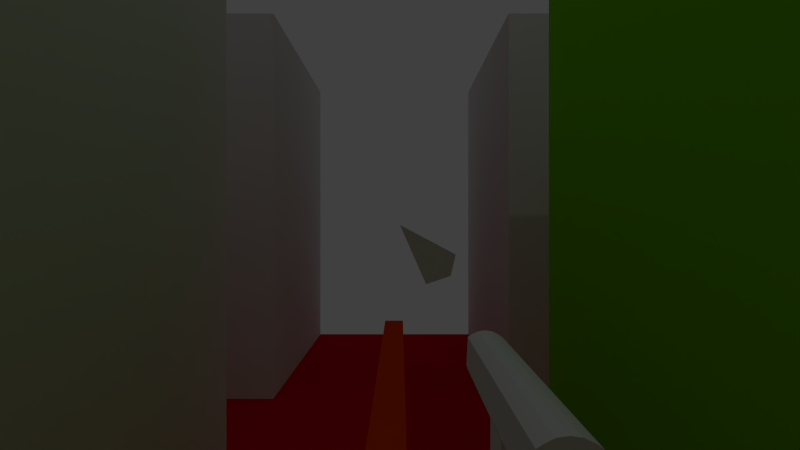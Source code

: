 # Source: Coding_Training.blend  (saved by Blender 2.67.0; exported with 4.5.12 LTS)
import bpy
from mathutils import Matrix  # noqa: F401  (used for matrix-valued properties, if any)

bpy.ops.wm.read_factory_settings(use_empty=True)
scene = bpy.context.scene
scene.name = 'Scene'

# ---- collections
col_collection_1 = bpy.data.collections.new('Collection 1'); scene.collection.children.link(col_collection_1)

# ---- materials (node trees are filled in below, after node groups)
mat_material = bpy.data.materials.new('Material')
mat_material.alpha_threshold = 0.0
mat_material.use_transparent_shadow = False
mat_material.roughness = 0.5
mat_material.line_color = (0.0, 0.0, 0.0, 1.0)
mat_material_001 = bpy.data.materials.new('Material.001')
mat_material_001.alpha_threshold = 0.0
mat_material_001.use_transparent_shadow = False
mat_material_001.diffuse_color = (0.8, 0.0, 0.01483, 1.0)
mat_material_001.roughness = 0.5
mat_material_001.line_color = (0.0, 0.0, 0.0, 1.0)
mat_material_002 = bpy.data.materials.new('Material.002')
mat_material_002.alpha_threshold = 0.0
mat_material_002.use_transparent_shadow = False
mat_material_002.diffuse_color = (0.2071, 0.8, 0.0, 1.0)
mat_material_002.roughness = 0.5
mat_material_002.line_color = (0.0, 0.0, 0.0, 1.0)
mat_material_003 = bpy.data.materials.new('Material.003')
mat_material_003.alpha_threshold = 0.0
mat_material_003.use_transparent_shadow = False
mat_material_003.diffuse_color = (0.8, 0.04819, 0.0, 1.0)
mat_material_003.roughness = 0.5
mat_material_003.line_color = (0.0, 0.0, 0.0, 1.0)

# ---- material node trees

# ---- world
world_world = bpy.data.worlds.new('World'); scene.world = world_world
world_world.color = (0.05088, 0.05088, 0.05088)
world_world.use_sun_shadow = False
world_world.sun_shadow_jitter_overblur = 0.0
world_world.cycles.sampling_method = 'MANUAL'
world_world.cycles.sample_map_resolution = 256

# ---- cameras
cam_camera = bpy.data.cameras.new('Camera')
cam_camera.clip_end = 100.0
cam_camera.lens = 30.0
cam_camera.sensor_width = 32.0
cam_camera.sensor_height = 18.0
cam_camera.ortho_scale = 7.314
cam_camera.dof.focus_distance = 0.0
cam_camera.dof.aperture_fstop = 128.0

# ---- lights
light_lamp = bpy.data.lights.new('Lamp', 'POINT')
light_lamp.transmission_factor = 0.0
light_lamp.cutoff_distance = 30.0
light_lamp.energy = 100.0
light_lamp.shadow_buffer_clip_start = 1.001
light_lamp.shadow_soft_size = 0.1
light_lamp.shadow_maximum_resolution = 0.006
light_lamp.use_absolute_resolution = True
light_lamp.cycles.use_multiple_importance_sampling = False

# ---- meshes
me_plane_002 = bpy.data.meshes.new('Plane.002')
me_plane_002.from_pydata([(20.21, -20.21, 0.0), (-20.21, -20.21, 0.0), (20.21, 20.21, 0.0), (-20.21, 20.21, 0.0), (-2.051, -20.21, 0.0), (-2.051, 20.21, 0.0), (20.21, -5.351, 0.0), (-2.051, -5.351, 0.0), (1.846, 20.21, 0.0), (1.846, -20.21, 0.0), (-2.051, 9.506, 0.0), (1.846, 9.506, 0.0), (-20.21, -5.351, 0.0), (1.846, -5.351, 0.0), (-20.21, 9.506, 0.0), (20.21, 9.506, 0.0), (-20.21, 12.86, 0.0), (1.846, 12.86, 0.0), (-2.051, 12.86, 0.0), (20.21, 12.86, 0.0), (8.706, -5.351, 0.0), (12.36, -5.351, 0.0), (-2.051, -8.968, 0.0), (20.21, -8.968, 0.0), (8.706, -20.21, 0.0), (8.706, 20.21, 0.0), (8.706, 9.506, 0.0), (8.706, 12.86, 0.0), (12.36, -20.21, 0.0), (12.36, 20.21, 0.0), (12.36, 12.86, 0.0), (12.36, 9.506, 0.0), (-11.13, 12.86, 0.0), (-11.13, 9.506, 0.0), (-20.21, -8.968, 0.0), (1.846, -8.968, 0.0), (12.36, -8.968, 0.0), (8.706, -8.968, 0.0), (-13.99, -8.968, 0.0), (-13.99, -5.351, 0.0), (-13.99, 12.86, 0.0), (-13.99, 9.506, 0.0), (-13.99, 20.21, 0.0), (-13.99, -20.21, 0.0), (-11.13, -20.21, 0.0), (-11.13, 20.21, 0.0), (-11.13, -8.968, 0.0), (-11.13, -5.351, 0.0), (20.21, -20.21, 6.381), (-20.21, -20.21, 6.381), (20.21, 20.21, 6.381), (-20.21, 20.21, 6.381), (-2.051, -20.21, 6.381), (-2.051, 20.21, 6.381), (20.21, -5.351, 6.381), (-2.051, -2.221, 2.426), (1.846, 20.21, 6.381), (1.846, -20.21, 6.381), (-2.051, 9.506, 6.381), (1.846, 9.506, 6.381), (-20.21, -5.351, 6.381), (1.846, -5.351, 6.381), (-20.21, 9.506, 6.381), (20.21, 9.506, 6.381), (-20.21, 12.86, 6.381), (1.846, 12.86, 6.381), (-2.051, 12.86, 6.381), (20.21, 12.86, 6.381), (8.706, -5.351, 6.381), (12.36, -5.351, 6.381), (-2.051, -11.8, 2.303), (20.21, -8.968, 6.381), (8.706, -20.21, 6.381), (8.706, 20.21, 6.381), (8.706, 9.506, 6.381), (8.706, 12.86, 6.381), (12.36, -20.21, 6.381), (12.36, 20.21, 6.381), (12.36, 12.86, 6.381), (12.36, 9.506, 6.381), (-11.13, 12.86, 6.381), (-11.13, 9.506, 6.381), (-20.21, -8.968, 6.381), (1.846, -8.968, 6.381), (12.36, -8.968, 6.381), (8.706, -8.968, 6.381), (-13.99, -8.968, 6.381), (-13.99, -5.351, 6.381), (-13.99, 12.86, 6.381), (-13.99, 9.506, 6.381), (-13.99, 20.21, 6.381), (-13.99, -20.21, 6.381), (-11.13, -20.21, 6.381), (-11.13, 20.21, 6.381), (-11.13, -11.8, 2.303), (-11.13, -2.221, 2.426)], [], [(7, 10, 58, 55), (28, 0, 48, 76), (18, 17, 8, 5), (42, 3, 51, 90), (45, 32, 80, 93), (7, 13, 11, 10), (33, 10, 18, 32), (22, 35, 13, 7), (31, 15, 19, 30), (33, 47, 95, 81), (10, 11, 17, 18), (11, 26, 27, 17), (5, 45, 93, 53), (38, 34, 82, 86), (37, 36, 21, 20), (26, 31, 30, 27), (27, 30, 29, 25), (20, 21, 31, 26), (36, 23, 6, 21), (46, 22, 7, 47), (35, 37, 20, 13), (4, 9, 35, 22), (34, 38, 39, 12), (41, 33, 32, 40), (24, 28, 36, 37), (43, 44, 46, 38), (39, 41, 89, 87), (46, 44, 92, 94), (43, 38, 86, 91), (40, 32, 45, 42), (39, 47, 33, 41), (38, 46, 47, 39), (14, 41, 40, 16), (6, 15, 63, 54), (25, 8, 56, 73), (78, 67, 50, 77), (80, 66, 53, 93), (95, 55, 58, 81), (69, 54, 63, 79), (64, 88, 90, 51), (61, 68, 74, 59), (65, 75, 73, 56), (92, 52, 70, 94), (57, 72, 85, 83), (76, 48, 71, 84), (60, 87, 89, 62), (49, 91, 86, 82), (8, 17, 65, 56), (41, 14, 62, 89), (0, 23, 71, 48), (17, 27, 75, 65), (36, 28, 76, 84), (21, 6, 54, 69), (20, 26, 74, 68), (9, 24, 72, 57), (31, 21, 69, 79), (11, 13, 61, 59), (40, 42, 90, 88), (23, 36, 84, 71), (44, 4, 52, 92), (22, 46, 94, 70), (19, 2, 50, 67), (2, 29, 77, 50), (35, 9, 57, 83), (4, 22, 70, 52), (12, 39, 87, 60), (30, 19, 67, 78), (15, 31, 79, 63), (29, 30, 78, 77), (14, 12, 60, 62), (32, 18, 66, 80), (37, 35, 83, 85), (10, 33, 81, 58), (47, 7, 55, 95), (1, 43, 91, 49), (34, 1, 49, 82), (18, 5, 53, 66), (26, 11, 59, 74), (3, 16, 64, 51), (16, 40, 88, 64), (24, 37, 85, 72), (13, 20, 68, 61), (27, 25, 73, 75)])
me_plane_002.polygons.foreach_set('material_index', [0, 0, 1, 0, 0, 1, 1, 1, 1, 0, 1, 1, 0, 0, 1, 1, 1, 1, 1, 1, 1, 1, 1, 1, 1, 1, 0, 0, 0, 1, 1, 1, 1, 0, 0, 0, 0, 0, 0, 0, 2, 0, 0, 0, 0, 0, 0, 0, 0, 0, 0, 0, 0, 2, 0, 0, 2, 0, 0, 0, 0, 0, 0, 0, 0, 0, 0, 0, 0, 0, 0, 0, 0, 0, 0, 0, 0, 2, 0, 0, 0, 2, 0])
me_plane_002.materials.append(mat_material)
me_plane_002.materials.append(mat_material_001)
me_plane_002.materials.append(mat_material_002)
me_plane_002.use_remesh_preserve_volume = False
me_plane_002.use_remesh_preserve_attributes = False
me_plane_002.use_mirror_vertex_groups = False
me_plane_002.update()
me_plane = bpy.data.meshes.new('Plane')
me_plane.from_pydata([(0.07, -0.1157, -0.3868), (0.1055, -0.1495, -0.3868), (0.09512, -0.1099, -0.3868), (0.09512, -0.1562, -0.3868), (0.1014, -0.1535, -0.7744), (0.07414, -0.1535, -0.7744), (0.1014, -0.113, -0.7744), (0.07414, -0.113, -0.7744), (0.07, -0.1495, -0.3868), (0.1055, -0.1157, -0.3868), (0.08038, -0.1099, -0.3868), (0.08038, -0.1562, -0.3868), (0.08775, -0.1572, -0.7744), (0.08775, -0.1089, -0.7744), (0.107, -0.1447, -0.7744), (0.06854, -0.1447, -0.7744), (0.06854, -0.1447, -0.3868), (0.107, -0.1447, -0.3868), (0.08775, -0.1089, -0.3868), (0.08775, -0.1572, -0.3868), (0.08038, -0.1562, -0.7744), (0.08038, -0.1099, -0.7744), (0.1055, -0.1157, -0.7744), (0.07, -0.1495, -0.7744), (0.07414, -0.113, -0.3868), (0.1014, -0.113, -0.3868), (0.07414, -0.1535, -0.3868), (0.1014, -0.1535, -0.3868), (0.09512, -0.1562, -0.7744), (0.09512, -0.1099, -0.7744), (0.1055, -0.1495, -0.7744), (0.07, -0.1157, -0.7744), (0.1055, -0.1495, -0.6149), (0.1014, -0.113, -0.6149), (0.1014, -0.1535, -0.6149), (0.09512, -0.1099, -0.6149), (0.07, -0.1495, -0.6149), (0.06854, -0.1447, -0.6149), (0.09512, -0.1562, -0.6149), (0.08775, -0.1572, -0.6149), (0.08038, -0.1562, -0.6149), (0.07414, -0.1535, -0.6149), (0.1055, -0.1157, -0.6149), (0.107, -0.1447, -0.6149), (0.07, -0.1157, -0.6149), (0.07414, -0.113, -0.6149), (0.08038, -0.1099, -0.6149), (0.08775, -0.1089, -0.6149), (0.09512, -0.1562, -0.5495), (0.07, -0.1495, -0.5495), (0.1014, -0.1535, -0.5495), (0.1014, -0.113, -0.5495), (0.08038, -0.1099, -0.5495), (0.07, -0.1157, -0.5495), (0.1055, -0.1157, -0.5495), (0.08038, -0.1562, -0.5495), (0.08775, -0.1089, -0.5495), (0.07414, -0.113, -0.5495), (0.107, -0.1447, -0.5495), (0.07414, -0.1535, -0.5495), (0.08775, -0.1572, -0.5495), (0.06854, -0.1447, -0.5495), (0.09512, -0.1099, -0.5495), (0.1055, -0.1495, -0.5495), (0.1014, -0.2082, -0.6149), (0.09512, -0.2109, -0.6149), (0.08775, -0.2119, -0.6149), (0.08038, -0.2109, -0.6149), (0.07414, -0.2082, -0.6149), (0.09512, -0.2109, -0.5495), (0.1014, -0.2082, -0.5495), (0.08038, -0.2109, -0.5495), (0.07414, -0.2082, -0.5495), (0.08775, -0.2119, -0.5495)], [], [(63, 1, 27, 50), (61, 16, 0, 53), (59, 26, 8, 49), (60, 19, 11, 55), (62, 2, 25, 51), (58, 17, 1, 63), (51, 25, 9, 54), (50, 27, 3, 48), (56, 18, 2, 62), (57, 24, 10, 52), (49, 8, 16, 61), (48, 3, 19, 60), (55, 11, 26, 59), (54, 9, 17, 58), (53, 0, 24, 57), (52, 10, 18, 56), (12, 20, 5, 23, 15, 31, 7, 21, 13, 29, 6, 22, 14, 30, 4, 28), (19, 3, 27, 1, 17, 9, 25, 2, 18, 10, 24, 0, 16, 8, 26, 11), (30, 32, 34, 4), (15, 37, 44, 31), (5, 41, 36, 23), (12, 39, 40, 20), (29, 35, 33, 6), (14, 43, 32, 30), (6, 33, 42, 22), (4, 34, 38, 28), (13, 47, 35, 29), (7, 45, 46, 21), (23, 36, 37, 15), (28, 38, 39, 12), (20, 40, 41, 5), (22, 42, 43, 14), (31, 44, 45, 7), (21, 46, 47, 13), (40, 67, 68, 41), (42, 54, 58, 43), (41, 59, 49, 36), (33, 51, 54, 42), (47, 56, 62, 35), (46, 52, 56, 47), (50, 70, 64, 34), (45, 57, 52, 46), (59, 72, 71, 55), (37, 61, 53, 44), (32, 63, 50, 34), (38, 65, 66, 39), (44, 53, 57, 45), (35, 62, 51, 33), (43, 58, 63, 32), (36, 49, 61, 37), (67, 71, 72, 68), (65, 69, 73, 66), (66, 73, 71, 67), (64, 70, 69, 65), (48, 69, 70, 50), (34, 64, 65, 38), (55, 71, 73, 60), (39, 66, 67, 40), (41, 68, 72, 59), (60, 73, 69, 48)])
me_plane.use_remesh_preserve_volume = False
me_plane.use_remesh_preserve_attributes = False
me_plane.use_mirror_vertex_groups = False
me_plane.update()
me_plane_001 = bpy.data.meshes.new('Plane.001')
me_plane_001.from_pydata([(0.01937, -0.0194, 0.0), (0.009949, -0.0226, 0.0), (0.0213, -0.01127, 0.0), (0.0, 0.0, 0.0)], [], [(1, 0, 2, 3)])
_uv = me_plane_001.uv_layers.new(name='UVMap')
_uv.uv.foreach_set('vector', [0.0001362, 9.998e-05, 0.9999, 0.0001364, 0.9999, 0.9999, 9.998e-05, 0.9999])
me_plane_001.use_remesh_preserve_volume = False
me_plane_001.use_remesh_preserve_attributes = False
me_plane_001.use_mirror_vertex_groups = False
me_plane_001.update()
me_plane_003 = bpy.data.meshes.new('Plane.003')
me_plane_003.from_pydata([(2.211e-05, -0.001635, 0.5795), (2.211e-05, -0.001636, -0.5795), (-0.001835, 0.001636, 0.5795), (-0.001835, 0.001635, -0.5795), (0.001835, 0.001636, 0.5795), (0.001835, 0.001635, -0.5795)], [], [(1, 0, 2, 3), (3, 2, 4, 5), (1, 5, 4, 0), (0, 4, 2), (3, 5, 1)])
me_plane_003.materials.append(mat_material_003)
me_plane_003.use_remesh_preserve_volume = False
me_plane_003.use_remesh_preserve_attributes = False
me_plane_003.use_mirror_vertex_groups = False
me_plane_003.update()

# ---- objects
ob_walls = bpy.data.objects.new('Walls', me_plane_002)
ob_lamp = bpy.data.objects.new('Lamp', light_lamp)
ob_camera = bpy.data.objects.new('Camera', cam_camera)
ob_gun = bpy.data.objects.new('Gun', me_plane)
ob_mouse = bpy.data.objects.new('Mouse', me_plane_001)
ob_shot = bpy.data.objects.new('Shot', me_plane_003)

# ---- transforms, parenting, visibility, modifiers, constraints
ob_walls.location = (0.0, 0.0, 0.0)
ob_walls.lineart.crease_threshold = 0.0
ob_lamp.location = (4.076, 1.005, 14.86)
ob_lamp.rotation_euler = (0.6503, 0.05522, 1.866)
ob_lamp.lock_rotations_4d = False
ob_lamp.empty_display_type = 'ARROWS'
ob_lamp.color = (0.0, 0.0, 0.0, 0.0)
ob_lamp.lineart.crease_threshold = 0.0
ob_camera.location = (0.04657, 0.4417, 2.875)
ob_camera.rotation_euler = (1.571, -0.0, 0.0)
ob_camera.scale = (1.0, 1.0, 1.0)
ob_camera.lock_rotations_4d = False
ob_camera.empty_display_type = 'ARROWS'
ob_camera.color = (0.0, 0.0, 0.0, 0.0)
ob_camera.display_type = 'WIRE'
ob_camera.lineart.crease_threshold = 0.0
ob_gun.parent = ob_camera
ob_gun.matrix_parent_inverse = Matrix(((1.0, 8.882e-16, 0.0, -0.04657), (0.0, -6.398e-07, 1.0, -2.875), (0.0, -1.0, -6.557e-07, 0.4417), (0.0, 0.0, 0.0, 1.0)))
ob_gun.location = (0.04657, 0.4417, 2.875)
ob_gun.rotation_euler = (1.571, 0.0, 0.0)
ob_gun.lineart.crease_threshold = 0.0
ob_mouse.parent = ob_camera
ob_mouse.matrix_parent_inverse = Matrix(((1.0, 0.0, 0.0, 0.0), (0.0, 1.0, 0.0, 0.0), (0.0, 0.0, 1.0, -1.0), (0.0, 0.0, 0.0, 1.0)))
ob_mouse.location = (-1.286e-17, -3.42e-08, 0.7137)
ob_mouse.lineart.crease_threshold = 0.0
ob_shot.location = (0.03241, 1.655, 2.628)
ob_shot.rotation_euler = (1.571, 0.0, 0.0)
ob_shot.scale = (11.47, 11.47, 1.0)
ob_shot.lineart.crease_threshold = 0.0

# ---- collection membership
col_collection_1.objects.link(ob_walls)
col_collection_1.objects.link(ob_lamp)
col_collection_1.objects.link(ob_camera)
col_collection_1.objects.link(ob_gun)
col_collection_1.objects.link(ob_mouse)
col_collection_1.objects.link(ob_shot)

# ---- scene / render settings (as saved in the file)
scene.camera = ob_camera
scene.frame_start = 1; scene.frame_end = 250; scene.frame_set(0)
scene.render.engine = 'BLENDER_EEVEE_NEXT'
scene.render.image_settings.color_mode = 'RGB'
scene.render.image_settings.compression = 90
scene.render.resolution_percentage = 50
scene.render.dither_intensity = 0.0
scene.cycles.use_denoising = False
scene.cycles.samples = 10
scene.cycles.sampling_pattern = 'TABULATED_SOBOL'
scene.cycles.light_sampling_threshold = 0.0
scene.cycles.use_adaptive_sampling = False
scene.cycles.use_light_tree = False
scene.cycles.blur_glossy = 0.0
scene.cycles.volume_bounces = 1
scene.cycles.pixel_filter_type = 'GAUSSIAN'
scene.cycles.sample_clamp_indirect = 0.0
scene.view_settings.view_transform = 'Standard'
bpy.context.view_layer.update()
